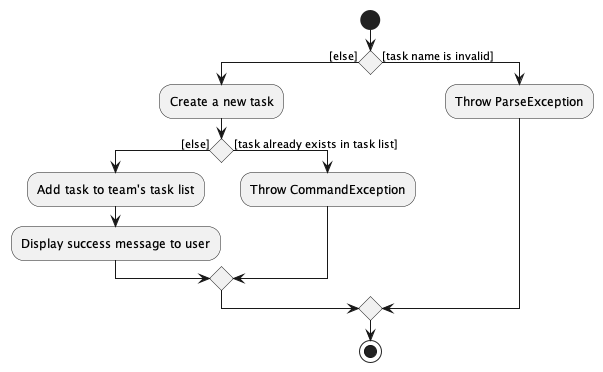

The diagram above was rendered by PlantUML. Its source (embedded in the PNG):
@startuml
'https://plantuml.com/activity-diagram-beta

start
if () then ([else])
    :Create a new task;
    if () then ([else])
        :Add task to team's task list;
        :Display success message to user;
    else ([task already exists in task list])
        :Throw CommandException;
    endif
else ([task name is invalid])
    :Throw ParseException;
endif

stop


@enduml